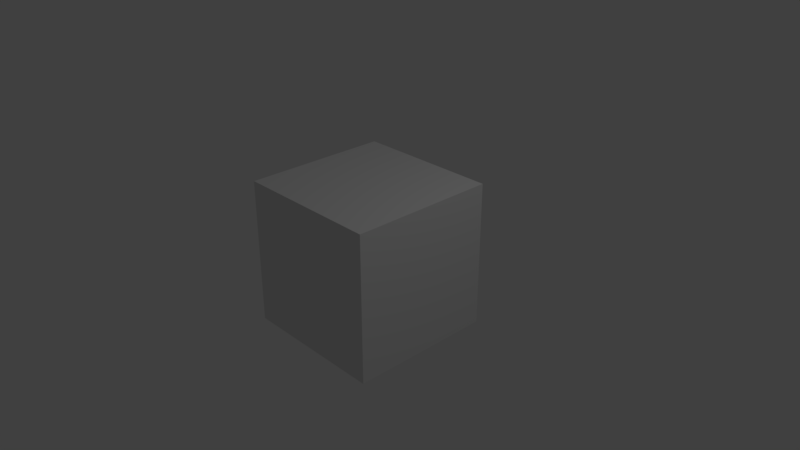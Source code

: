 # Source: jet_animation_video.blend  (saved by Blender 2.79.0; exported with 4.5.12 LTS)
import bpy
from mathutils import Matrix  # noqa: F401  (used for matrix-valued properties, if any)

bpy.ops.wm.read_factory_settings(use_empty=True)
scene = bpy.context.scene
scene.name = 'Scene'

# ---- collections
col_collection_1 = bpy.data.collections.new('Collection 1'); scene.collection.children.link(col_collection_1)

# ---- materials (node trees are filled in below, after node groups)
mat_material = bpy.data.materials.new('Material')
mat_material.alpha_threshold = 0.0
mat_material.use_transparent_shadow = False
mat_material.roughness = 0.5
mat_material.line_color = (0.0, 0.0, 0.0, 1.0)

# ---- material node trees

# ---- world
world_world = bpy.data.worlds.new('World'); scene.world = world_world
world_world.color = (0.05088, 0.05088, 0.05088)
world_world.use_sun_shadow = False
world_world.sun_shadow_jitter_overblur = 0.0
world_world.cycles.sampling_method = 'MANUAL'

# ---- cameras
cam_camera = bpy.data.cameras.new('Camera')
cam_camera.clip_end = 100.0
cam_camera.lens = 35.0
cam_camera.sensor_width = 32.0
cam_camera.sensor_height = 18.0
cam_camera.ortho_scale = 7.314
cam_camera.dof.focus_distance = 0.0
cam_camera.dof.aperture_fstop = 128.0

# ---- lights
light_lamp = bpy.data.lights.new('Lamp', 'POINT')
light_lamp.transmission_factor = 0.0
light_lamp.cutoff_distance = 30.0
light_lamp.energy = 100.0
light_lamp.shadow_buffer_clip_start = 1.001
light_lamp.shadow_soft_size = 0.1
light_lamp.shadow_maximum_resolution = 0.006
light_lamp.use_absolute_resolution = True

# ---- meshes
me_cube = bpy.data.meshes.new('Cube')
me_cube.from_pydata([(1.0, 1.0, -1.0), (1.0, -1.0, -1.0), (-1.0, -1.0, -1.0), (-1.0, 1.0, -1.0), (1.0, 1.0, 1.0), (1.0, -1.0, 1.0), (-1.0, -1.0, 1.0), (-1.0, 1.0, 1.0)], [], [(0, 1, 2, 3), (4, 7, 6, 5), (0, 4, 5, 1), (1, 5, 6, 2), (2, 6, 7, 3), (4, 0, 3, 7)])
me_cube.materials.append(mat_material)
me_cube.use_remesh_preserve_volume = False
me_cube.use_remesh_preserve_attributes = False
me_cube.use_mirror_vertex_groups = False
me_cube.update()

# ---- objects
ob_cube = bpy.data.objects.new('Cube', me_cube)
ob_lamp = bpy.data.objects.new('Lamp', light_lamp)
ob_camera = bpy.data.objects.new('Camera', cam_camera)

# ---- transforms, parenting, visibility, modifiers, constraints
ob_cube.location = (0.0, 0.0, 0.0)
ob_cube.lock_rotations_4d = False
ob_cube.empty_display_type = 'ARROWS'
ob_cube.lineart.crease_threshold = 0.0
ob_lamp.location = (4.076, 1.005, 5.904)
ob_lamp.rotation_euler = (0.6503, 0.05522, 1.866)
ob_lamp.lock_rotations_4d = False
ob_lamp.empty_display_type = 'ARROWS'
ob_lamp.color = (0.0, 0.0, 0.0, 0.0)
ob_lamp.lineart.crease_threshold = 0.0
ob_camera.location = (7.481, -6.508, 5.344)
ob_camera.rotation_euler = (1.109, 0.0, 0.8149)
ob_camera.lock_rotations_4d = False
ob_camera.empty_display_type = 'ARROWS'
ob_camera.color = (0.0, 0.0, 0.0, 0.0)
ob_camera.display_type = 'WIRE'
ob_camera.lineart.crease_threshold = 0.0

# ---- collection membership
col_collection_1.objects.link(ob_cube)
col_collection_1.objects.link(ob_lamp)
col_collection_1.objects.link(ob_camera)

# ---- scene / render settings (as saved in the file)
scene.camera = ob_camera
scene.frame_start = 1; scene.frame_end = 60; scene.frame_set(6)
scene.render.engine = 'BLENDER_EEVEE_NEXT'
scene.render.image_settings.file_format = 'FFMPEG'
scene.render.image_settings.quality = 100
scene.render.fps = 60
scene.render.dither_intensity = 0.0
scene.cycles.use_denoising = False
scene.cycles.samples = 128
scene.cycles.sampling_pattern = 'TABULATED_SOBOL'
scene.cycles.use_adaptive_sampling = False
scene.cycles.use_light_tree = False
scene.cycles.blur_glossy = 0.0
scene.cycles.sample_clamp_indirect = 0.0
scene.view_settings.view_transform = 'Standard'
bpy.context.view_layer.update()
